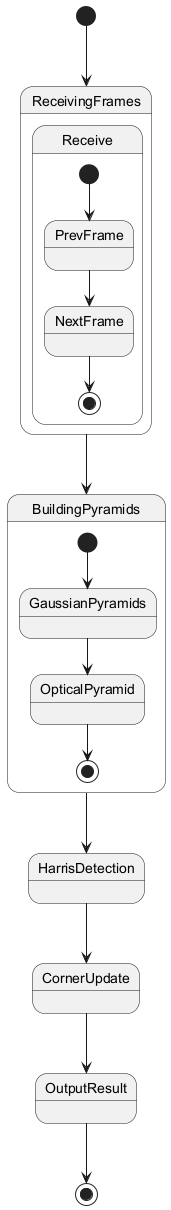

The diagram above was rendered by PlantUML. Its source (embedded in the PNG):
@startuml
[*] --> ReceivingFrames

state ReceivingFrames {
  state Receive {
    [*] --> PrevFrame
    PrevFrame --> NextFrame
    NextFrame --> [*]
  }
}

ReceivingFrames --> BuildingPyramids
state BuildingPyramids {
  [*] --> GaussianPyramids
  GaussianPyramids --> OpticalPyramid
  OpticalPyramid --> [*]
}

BuildingPyramids --> HarrisDetection
HarrisDetection --> CornerUpdate
CornerUpdate --> OutputResult
OutputResult --> [*]
@enduml